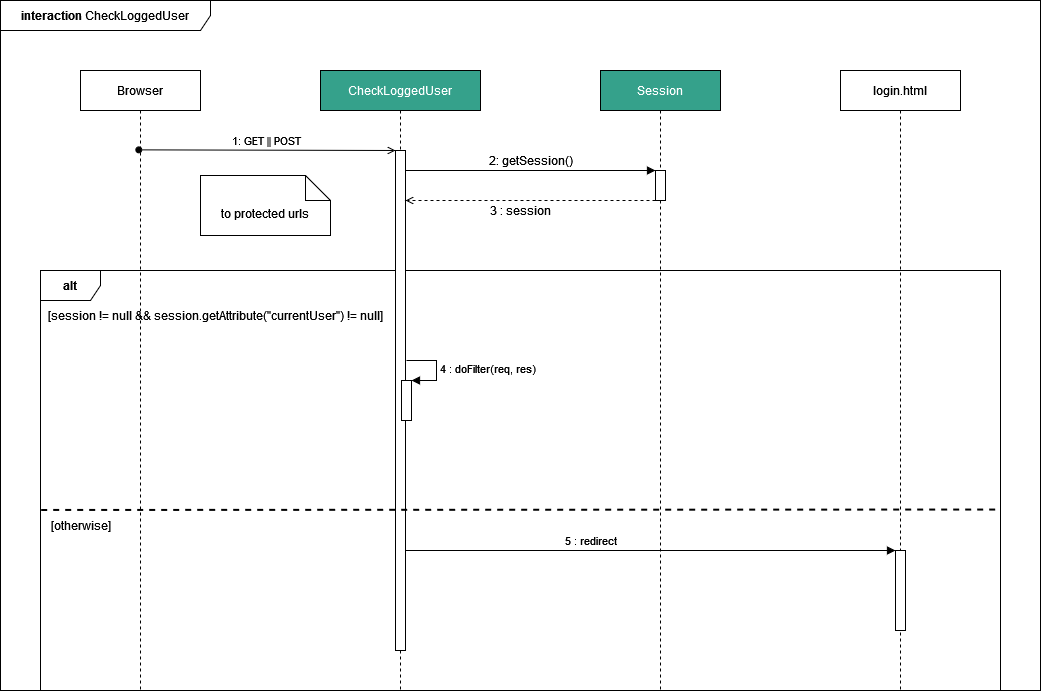

The diagram above was exported from draw.io. Its source (the exported page's mxGraphModel, read from the mxfile embedded in the PNG):
<mxGraphModel dx="868" dy="416" grid="1" gridSize="10" guides="1" tooltips="1" connect="1" arrows="1" fold="1" page="1" pageScale="1" pageWidth="2336" pageHeight="1654" math="0" shadow="0">
  <root>
    <mxCell id="0" />
    <mxCell id="1" parent="0" />
    <mxCell id="lDZqo4605I25p7Pa_4Fq-8" value="&lt;b&gt;interaction&lt;/b&gt; CheckLoggedUser" style="shape=umlFrame;whiteSpace=wrap;html=1;width=210;height=30;" parent="1" vertex="1">
      <mxGeometry x="40" y="50" width="1040" height="690" as="geometry" />
    </mxCell>
    <mxCell id="lDZqo4605I25p7Pa_4Fq-9" value="&lt;b&gt;alt&lt;/b&gt;" style="shape=umlFrame;whiteSpace=wrap;html=1;" parent="1" vertex="1">
      <mxGeometry x="80" y="320" width="960" height="420" as="geometry" />
    </mxCell>
    <mxCell id="3nuBFxr9cyL0pnOWT2aG-1" value="Browser" style="shape=umlLifeline;perimeter=lifelinePerimeter;container=1;collapsible=0;recursiveResize=0;rounded=0;shadow=0;strokeWidth=1;" parent="1" vertex="1">
      <mxGeometry x="120" y="120" width="120" height="620" as="geometry" />
    </mxCell>
    <mxCell id="lDZqo4605I25p7Pa_4Fq-16" value="[otherwise]" style="text;html=1;align=center;verticalAlign=middle;resizable=0;points=[];autosize=1;strokeColor=none;fillColor=none;" parent="3nuBFxr9cyL0pnOWT2aG-1" vertex="1">
      <mxGeometry x="-40" y="440" width="80" height="30" as="geometry" />
    </mxCell>
    <mxCell id="3nuBFxr9cyL0pnOWT2aG-5" value="CheckLoggedUser" style="shape=umlLifeline;perimeter=lifelinePerimeter;container=1;collapsible=0;recursiveResize=0;rounded=0;shadow=0;strokeWidth=1;fillColor=#35A18B;fontColor=#FFFFFF;" parent="1" vertex="1">
      <mxGeometry x="360" y="120" width="160" height="620" as="geometry" />
    </mxCell>
    <mxCell id="3nuBFxr9cyL0pnOWT2aG-6" value="" style="points=[];perimeter=orthogonalPerimeter;rounded=0;shadow=0;strokeWidth=1;" parent="3nuBFxr9cyL0pnOWT2aG-5" vertex="1">
      <mxGeometry x="75" y="80" width="10" height="500" as="geometry" />
    </mxCell>
    <mxCell id="lDZqo4605I25p7Pa_4Fq-25" value="" style="html=1;points=[];perimeter=orthogonalPerimeter;" parent="3nuBFxr9cyL0pnOWT2aG-5" vertex="1">
      <mxGeometry x="81" y="310" width="10" height="40" as="geometry" />
    </mxCell>
    <mxCell id="lDZqo4605I25p7Pa_4Fq-26" value="4 : doFilter(req, res)" style="edgeStyle=orthogonalEdgeStyle;html=1;align=left;spacingLeft=2;endArrow=block;rounded=0;entryX=1;entryY=0;" parent="3nuBFxr9cyL0pnOWT2aG-5" target="lDZqo4605I25p7Pa_4Fq-25" edge="1">
      <mxGeometry relative="1" as="geometry">
        <mxPoint x="86" y="290" as="sourcePoint" />
        <Array as="points">
          <mxPoint x="116" y="290" />
        </Array>
      </mxGeometry>
    </mxCell>
    <mxCell id="3nuBFxr9cyL0pnOWT2aG-8" value="1: GET || POST" style="verticalAlign=bottom;endArrow=open;entryX=0;entryY=0;shadow=0;strokeWidth=1;startArrow=oval;startFill=1;endFill=0;exitX=0.486;exitY=0.128;exitDx=0;exitDy=0;exitPerimeter=0;" parent="1" source="3nuBFxr9cyL0pnOWT2aG-1" target="3nuBFxr9cyL0pnOWT2aG-6" edge="1">
      <mxGeometry relative="1" as="geometry">
        <mxPoint x="185" y="200" as="sourcePoint" />
      </mxGeometry>
    </mxCell>
    <mxCell id="lDZqo4605I25p7Pa_4Fq-1" value="Session" style="shape=umlLifeline;perimeter=lifelinePerimeter;container=1;collapsible=0;recursiveResize=0;rounded=0;shadow=0;strokeWidth=1;fillColor=#35A18B;fontColor=#FFFFFF;" parent="1" vertex="1">
      <mxGeometry x="640" y="120" width="120" height="620" as="geometry" />
    </mxCell>
    <mxCell id="lDZqo4605I25p7Pa_4Fq-3" value="" style="points=[];perimeter=orthogonalPerimeter;rounded=0;shadow=0;strokeWidth=1;" parent="lDZqo4605I25p7Pa_4Fq-1" vertex="1">
      <mxGeometry x="55" y="100" width="10" height="30" as="geometry" />
    </mxCell>
    <mxCell id="lDZqo4605I25p7Pa_4Fq-4" value="" style="edgeStyle=orthogonalEdgeStyle;rounded=0;orthogonalLoop=1;jettySize=auto;html=1;startArrow=none;startFill=0;endArrow=block;endFill=1;" parent="1" source="3nuBFxr9cyL0pnOWT2aG-6" target="lDZqo4605I25p7Pa_4Fq-3" edge="1">
      <mxGeometry relative="1" as="geometry">
        <Array as="points">
          <mxPoint x="500" y="220" />
          <mxPoint x="500" y="220" />
        </Array>
      </mxGeometry>
    </mxCell>
    <mxCell id="lDZqo4605I25p7Pa_4Fq-5" value="2: getSession()" style="text;html=1;align=center;verticalAlign=middle;resizable=0;points=[];autosize=1;strokeColor=none;fillColor=none;" parent="1" vertex="1">
      <mxGeometry x="520" y="195" width="100" height="30" as="geometry" />
    </mxCell>
    <mxCell id="lDZqo4605I25p7Pa_4Fq-6" value="" style="rounded=0;orthogonalLoop=1;jettySize=auto;html=1;startArrow=none;startFill=0;endArrow=open;endFill=0;dashed=1;" parent="1" source="lDZqo4605I25p7Pa_4Fq-3" target="3nuBFxr9cyL0pnOWT2aG-6" edge="1">
      <mxGeometry relative="1" as="geometry">
        <Array as="points">
          <mxPoint x="590" y="250" />
        </Array>
      </mxGeometry>
    </mxCell>
    <mxCell id="lDZqo4605I25p7Pa_4Fq-7" value="3 : session" style="text;html=1;align=center;verticalAlign=middle;resizable=0;points=[];autosize=1;strokeColor=none;fillColor=none;" parent="1" vertex="1">
      <mxGeometry x="520" y="245" width="80" height="30" as="geometry" />
    </mxCell>
    <mxCell id="lDZqo4605I25p7Pa_4Fq-10" value="[session != null &amp;amp;&amp;amp; session.getAttribute(&quot;currentUser&quot;) != null]" style="text;html=1;align=center;verticalAlign=middle;resizable=0;points=[];autosize=1;strokeColor=none;fillColor=none;" parent="1" vertex="1">
      <mxGeometry x="80" y="350" width="350" height="30" as="geometry" />
    </mxCell>
    <mxCell id="lDZqo4605I25p7Pa_4Fq-11" value="" style="endArrow=none;dashed=1;html=1;strokeWidth=2;rounded=0;exitX=0.001;exitY=0.328;exitDx=0;exitDy=0;exitPerimeter=0;" parent="1" edge="1">
      <mxGeometry width="50" height="50" relative="1" as="geometry">
        <mxPoint x="80.67999999999995" y="559.44" as="sourcePoint" />
        <mxPoint x="1040" y="559" as="targetPoint" />
      </mxGeometry>
    </mxCell>
    <mxCell id="lDZqo4605I25p7Pa_4Fq-14" value="login.html" style="shape=umlLifeline;perimeter=lifelinePerimeter;container=1;collapsible=0;recursiveResize=0;rounded=0;shadow=0;strokeWidth=1;" parent="1" vertex="1">
      <mxGeometry x="880" y="120" width="120" height="620" as="geometry" />
    </mxCell>
    <mxCell id="lDZqo4605I25p7Pa_4Fq-15" value="" style="points=[];perimeter=orthogonalPerimeter;rounded=0;shadow=0;strokeWidth=1;" parent="lDZqo4605I25p7Pa_4Fq-14" vertex="1">
      <mxGeometry x="55" y="480" width="10" height="80" as="geometry" />
    </mxCell>
    <mxCell id="lDZqo4605I25p7Pa_4Fq-24" value="to protected urls" style="shape=note2;boundedLbl=1;whiteSpace=wrap;html=1;size=25;verticalAlign=top;align=center;" parent="1" vertex="1">
      <mxGeometry x="240" y="225" width="130" height="60" as="geometry" />
    </mxCell>
    <mxCell id="lDZqo4605I25p7Pa_4Fq-27" value="5 : redirect" style="html=1;verticalAlign=bottom;endArrow=block;rounded=0;" parent="1" source="3nuBFxr9cyL0pnOWT2aG-6" target="lDZqo4605I25p7Pa_4Fq-15" edge="1">
      <mxGeometry x="-0.2449" width="80" relative="1" as="geometry">
        <mxPoint x="510" y="490" as="sourcePoint" />
        <mxPoint x="590" y="490" as="targetPoint" />
        <mxPoint as="offset" />
      </mxGeometry>
    </mxCell>
  </root>
</mxGraphModel>